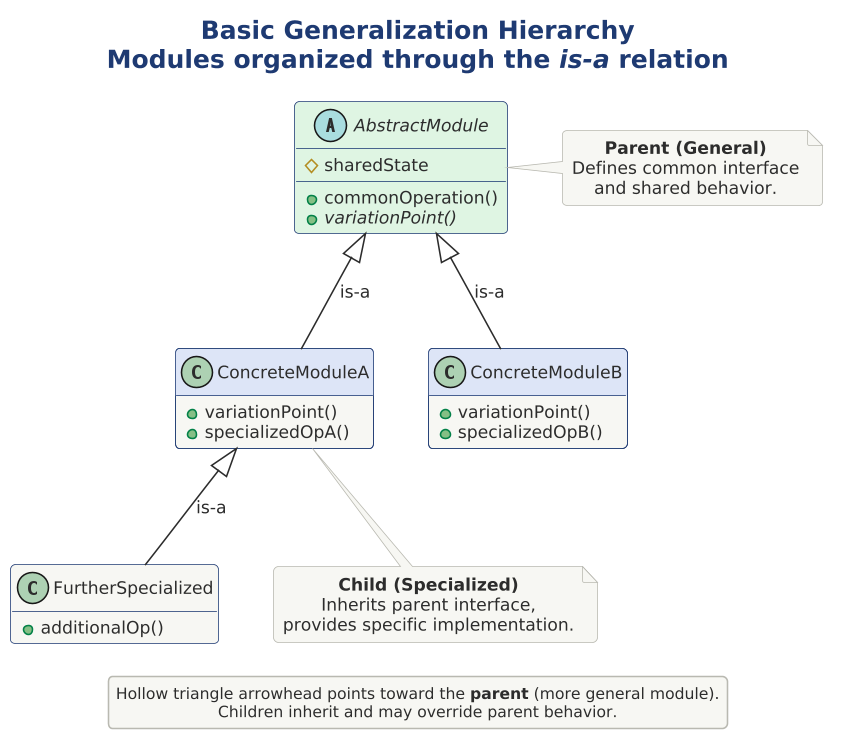

The diagram above was rendered by PlantUML. Its source (embedded in the PNG):
@startuml

skinparam dpi 150




title **Basic Generalization Hierarchy**\nModules organized through the //is-a// relation

!include ../../../../../../tooling/styles/plantuml/structural/class-diagram-style.iuml

abstract class "AbstractModule" as AM $fill_ok {
  + commonOperation()
  {abstract} + variationPoint()
  # sharedState
}

class "ConcreteModuleA" as CMA {
  + variationPoint()
  + specializedOpA()
}

class "ConcreteModuleB" as CMB {
  + variationPoint()
  + specializedOpB()
}

class "FurtherSpecialized" as FS $theme_surface {
  + additionalOp()
}

AM <|-- CMA : is-a
AM <|-- CMB : is-a
CMA <|-- FS : is-a

note right of AM
  **Parent (General)**
  Defines common interface
  and shared behavior.
end note

note bottom of CMA
  **Child (Specialized)**
  Inherits parent interface,
  provides specific implementation.
end note

legend bottom
  Hollow triangle arrowhead points toward the **parent** (more general module).
  Children inherit and may override parent behavior.
end legend

@enduml